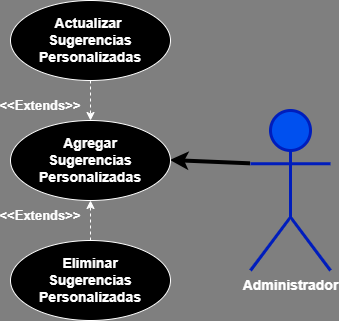

The diagram above was exported from draw.io. Its source (the exported page's mxGraphModel, read from the mxfile embedded in the PNG):
<mxGraphModel dx="844" dy="513" grid="1" gridSize="10" guides="1" tooltips="1" connect="1" arrows="1" fold="1" page="1" pageScale="1" pageWidth="827" pageHeight="1169" background="#808080" math="0" shadow="0">
  <root>
    <mxCell id="0" />
    <mxCell id="1" parent="0" />
    <mxCell id="P1mvXrQIC0QQOflOTSaC-2" parent="1" style="shape=umlActor;verticalLabelPosition=bottom;verticalAlign=top;html=1;outlineConnect=0;strokeColor=#001DBC;labelPosition=center;align=center;fontStyle=1;strokeWidth=3;fontSize=14;fillColor=#0050ef;fontColor=#ffffff;" value="Administrador" vertex="1">
      <mxGeometry height="160" width="80" x="360" y="310" as="geometry" />
    </mxCell>
    <mxCell id="K3PnAZfRNS40rX8intPH-43" edge="1" parent="1" source="P1mvXrQIC0QQOflOTSaC-2" style="endArrow=classic;html=1;rounded=0;exitX=0;exitY=0.3333333333333333;exitDx=0;exitDy=0;exitPerimeter=0;entryX=1;entryY=0.5;entryDx=0;entryDy=0;strokeWidth=4;strokeColor=#000000;" target="RNSSHI_agtn33258TuYl-2" value="">
      <mxGeometry height="50" relative="1" width="50" as="geometry">
        <Array as="points" />
        <mxPoint x="491" y="413" as="sourcePoint" />
        <mxPoint x="297" y="360" as="targetPoint" />
      </mxGeometry>
    </mxCell>
    <mxCell id="RNSSHI_agtn33258TuYl-2" parent="1" style="ellipse;whiteSpace=wrap;html=1;fontSize=14;fontStyle=1;fillColor=#000000;" value="Agregar&lt;br&gt;Sugerencias&lt;br&gt;Personalizadas" vertex="1">
      <mxGeometry height="80" width="160" x="120" y="320" as="geometry" />
    </mxCell>
    <mxCell id="RNSSHI_agtn33258TuYl-4" parent="1" style="ellipse;whiteSpace=wrap;html=1;fontSize=14;fontStyle=1;fillColor=#000000;" value="Actualizar&amp;nbsp;&lt;br&gt;Sugerencias&lt;br&gt;Personalizadas" vertex="1">
      <mxGeometry height="80" width="160" x="120" y="200" as="geometry" />
    </mxCell>
    <mxCell id="RNSSHI_agtn33258TuYl-5" edge="1" parent="1" source="RNSSHI_agtn33258TuYl-4" style="endArrow=classic;html=1;rounded=0;dashed=1;exitX=0.5;exitY=1;exitDx=0;exitDy=0;entryX=0.5;entryY=0;entryDx=0;entryDy=0;" target="RNSSHI_agtn33258TuYl-2" value="">
      <mxGeometry height="50" relative="1" width="50" as="geometry">
        <Array as="points" />
        <mxPoint x="383" y="452" as="sourcePoint" />
        <mxPoint x="340" y="300" as="targetPoint" />
      </mxGeometry>
    </mxCell>
    <mxCell id="RNSSHI_agtn33258TuYl-6" parent="1" style="ellipse;whiteSpace=wrap;html=1;fontSize=14;fontStyle=1;fillColor=#000000;" value="Eliminar&lt;div&gt;Sugerencias&lt;br&gt;Personalizadas&lt;/div&gt;" vertex="1">
      <mxGeometry height="80" width="160" x="120" y="440" as="geometry" />
    </mxCell>
    <mxCell id="RNSSHI_agtn33258TuYl-7" edge="1" parent="1" source="RNSSHI_agtn33258TuYl-6" style="endArrow=classic;html=1;rounded=0;entryX=0.5;entryY=1;entryDx=0;entryDy=0;dashed=1;exitX=0.5;exitY=0;exitDx=0;exitDy=0;" target="RNSSHI_agtn33258TuYl-2" value="">
      <mxGeometry height="50" relative="1" width="50" as="geometry">
        <Array as="points" />
        <mxPoint x="90" y="450" as="sourcePoint" />
        <mxPoint x="300" y="719.41" as="targetPoint" />
      </mxGeometry>
    </mxCell>
    <mxCell id="RNSSHI_agtn33258TuYl-9" parent="1" style="text;html=1;whiteSpace=wrap;strokeColor=none;fillColor=none;align=center;verticalAlign=middle;rounded=0;fontStyle=1;fontSize=13;fontColor=#FFFFFF;" value="&amp;lt;&amp;lt;Extends&amp;gt;&amp;gt;" vertex="1">
      <mxGeometry height="30" width="60" x="120" y="290" as="geometry" />
    </mxCell>
    <mxCell id="RNSSHI_agtn33258TuYl-10" parent="1" style="text;html=1;whiteSpace=wrap;strokeColor=none;fillColor=none;align=center;verticalAlign=middle;rounded=0;fontStyle=1;fontSize=13;fontColor=#FFFFFF;" value="&amp;lt;&amp;lt;Extends&amp;gt;&amp;gt;" vertex="1">
      <mxGeometry height="30" width="60" x="120" y="400" as="geometry" />
    </mxCell>
  </root>
</mxGraphModel>